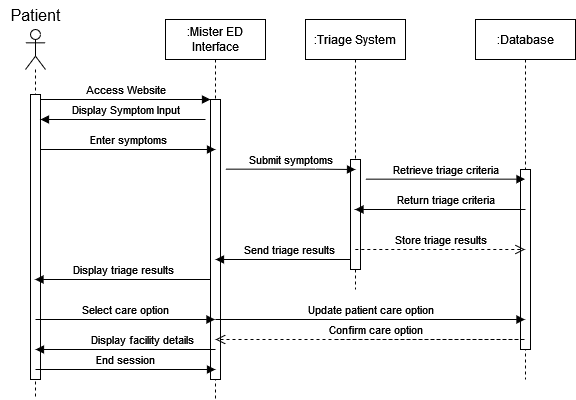

The diagram above was exported from draw.io. Its source (the exported page's mxGraphModel, read from the mxfile embedded in the PNG):
<mxGraphModel dx="1434" dy="746" grid="1" gridSize="10" guides="1" tooltips="1" connect="1" arrows="1" fold="1" page="1" pageScale="1" pageWidth="850" pageHeight="1100" math="0" shadow="0">
  <root>
    <mxCell id="0" />
    <mxCell id="1" parent="0" />
    <mxCell id="aM9ryv3xv72pqoxQDRHE-5" value=":Mister ED Interface" style="shape=umlLifeline;perimeter=lifelinePerimeter;whiteSpace=wrap;html=1;container=0;dropTarget=0;collapsible=0;recursiveResize=0;outlineConnect=0;portConstraint=eastwest;newEdgeStyle={&quot;edgeStyle&quot;:&quot;elbowEdgeStyle&quot;,&quot;elbow&quot;:&quot;vertical&quot;,&quot;curved&quot;:0,&quot;rounded&quot;:0};" parent="1" vertex="1">
      <mxGeometry x="220" y="40" width="100" height="380" as="geometry" />
    </mxCell>
    <mxCell id="aM9ryv3xv72pqoxQDRHE-6" value="" style="html=1;points=[];perimeter=orthogonalPerimeter;outlineConnect=0;targetShapes=umlLifeline;portConstraint=eastwest;newEdgeStyle={&quot;edgeStyle&quot;:&quot;elbowEdgeStyle&quot;,&quot;elbow&quot;:&quot;vertical&quot;,&quot;curved&quot;:0,&quot;rounded&quot;:0};" parent="aM9ryv3xv72pqoxQDRHE-5" vertex="1">
      <mxGeometry x="45" y="80" width="10" height="280" as="geometry" />
    </mxCell>
    <mxCell id="aM9ryv3xv72pqoxQDRHE-7" value="Access Website" style="html=1;verticalAlign=bottom;endArrow=block;edgeStyle=elbowEdgeStyle;elbow=horizontal;curved=0;rounded=0;" parent="1" target="aM9ryv3xv72pqoxQDRHE-6" edge="1">
      <mxGeometry relative="1" as="geometry">
        <mxPoint x="95" y="120" as="sourcePoint" />
        <Array as="points">
          <mxPoint x="180" y="120" />
        </Array>
      </mxGeometry>
    </mxCell>
    <mxCell id="r31Tnrw3bmhQqICdSsPd-1" value="" style="shape=umlLifeline;perimeter=lifelinePerimeter;whiteSpace=wrap;html=1;container=1;dropTarget=0;collapsible=0;recursiveResize=0;outlineConnect=0;portConstraint=eastwest;newEdgeStyle={&quot;curved&quot;:0,&quot;rounded&quot;:0};participant=umlActor;" parent="1" vertex="1">
      <mxGeometry x="80" y="50" width="20" height="370" as="geometry" />
    </mxCell>
    <mxCell id="r31Tnrw3bmhQqICdSsPd-5" value="" style="html=1;points=[];perimeter=orthogonalPerimeter;outlineConnect=0;targetShapes=umlLifeline;portConstraint=eastwest;newEdgeStyle={&quot;edgeStyle&quot;:&quot;elbowEdgeStyle&quot;,&quot;elbow&quot;:&quot;vertical&quot;,&quot;curved&quot;:0,&quot;rounded&quot;:0};" parent="r31Tnrw3bmhQqICdSsPd-1" vertex="1">
      <mxGeometry x="5" y="65" width="10" height="285" as="geometry" />
    </mxCell>
    <mxCell id="r31Tnrw3bmhQqICdSsPd-2" value="Patient" style="text;html=1;align=center;verticalAlign=middle;resizable=0;points=[];autosize=1;strokeColor=none;fillColor=none;fontSize=16;" parent="1" vertex="1">
      <mxGeometry x="55" y="21" width="70" height="30" as="geometry" />
    </mxCell>
    <mxCell id="r31Tnrw3bmhQqICdSsPd-3" value=":Database" style="shape=umlLifeline;perimeter=lifelinePerimeter;whiteSpace=wrap;html=1;container=1;dropTarget=0;collapsible=0;recursiveResize=0;outlineConnect=0;portConstraint=eastwest;newEdgeStyle={&quot;curved&quot;:0,&quot;rounded&quot;:0};" parent="1" vertex="1">
      <mxGeometry x="530" y="40" width="100" height="360" as="geometry" />
    </mxCell>
    <mxCell id="r31Tnrw3bmhQqICdSsPd-7" value="" style="html=1;points=[];perimeter=orthogonalPerimeter;outlineConnect=0;targetShapes=umlLifeline;portConstraint=eastwest;newEdgeStyle={&quot;edgeStyle&quot;:&quot;elbowEdgeStyle&quot;,&quot;elbow&quot;:&quot;vertical&quot;,&quot;curved&quot;:0,&quot;rounded&quot;:0};" parent="r31Tnrw3bmhQqICdSsPd-3" vertex="1">
      <mxGeometry x="45" y="150" width="10" height="180" as="geometry" />
    </mxCell>
    <mxCell id="r31Tnrw3bmhQqICdSsPd-4" value=":Triage System" style="shape=umlLifeline;perimeter=lifelinePerimeter;whiteSpace=wrap;html=1;container=1;dropTarget=0;collapsible=0;recursiveResize=0;outlineConnect=0;portConstraint=eastwest;newEdgeStyle={&quot;curved&quot;:0,&quot;rounded&quot;:0};" parent="1" vertex="1">
      <mxGeometry x="360" y="40" width="100" height="270" as="geometry" />
    </mxCell>
    <mxCell id="r31Tnrw3bmhQqICdSsPd-11" value="" style="html=1;points=[];perimeter=orthogonalPerimeter;outlineConnect=0;targetShapes=umlLifeline;portConstraint=eastwest;newEdgeStyle={&quot;edgeStyle&quot;:&quot;elbowEdgeStyle&quot;,&quot;elbow&quot;:&quot;vertical&quot;,&quot;curved&quot;:0,&quot;rounded&quot;:0};" parent="r31Tnrw3bmhQqICdSsPd-4" vertex="1">
      <mxGeometry x="45" y="140" width="10" height="110" as="geometry" />
    </mxCell>
    <mxCell id="r31Tnrw3bmhQqICdSsPd-8" value="Display Symptom Input" style="html=1;verticalAlign=bottom;endArrow=block;edgeStyle=elbowEdgeStyle;elbow=horizontal;curved=0;rounded=0;" parent="1" target="r31Tnrw3bmhQqICdSsPd-5" edge="1">
      <mxGeometry x="0.2766" relative="1" as="geometry">
        <mxPoint x="190" y="140" as="sourcePoint" />
        <Array as="points">
          <mxPoint x="260" y="140" />
        </Array>
        <mxPoint x="10" y="140" as="targetPoint" />
        <mxPoint as="offset" />
      </mxGeometry>
    </mxCell>
    <mxCell id="r31Tnrw3bmhQqICdSsPd-9" value="Enter symptoms" style="html=1;verticalAlign=bottom;endArrow=block;edgeStyle=elbowEdgeStyle;elbow=horizontal;curved=0;rounded=0;" parent="1" source="r31Tnrw3bmhQqICdSsPd-5" edge="1">
      <mxGeometry relative="1" as="geometry">
        <mxPoint x="100" y="170" as="sourcePoint" />
        <Array as="points">
          <mxPoint x="185" y="170" />
        </Array>
        <mxPoint x="270" y="170" as="targetPoint" />
      </mxGeometry>
    </mxCell>
    <mxCell id="r31Tnrw3bmhQqICdSsPd-10" value="Submit symptoms" style="html=1;verticalAlign=bottom;endArrow=block;edgeStyle=elbowEdgeStyle;elbow=horizontal;curved=0;rounded=0;" parent="1" edge="1">
      <mxGeometry relative="1" as="geometry">
        <mxPoint x="280" y="189.66" as="sourcePoint" />
        <Array as="points">
          <mxPoint x="370" y="189.66" />
        </Array>
        <mxPoint x="410" y="190" as="targetPoint" />
      </mxGeometry>
    </mxCell>
    <mxCell id="r31Tnrw3bmhQqICdSsPd-12" value="Retrieve triage criteria" style="html=1;verticalAlign=bottom;endArrow=block;edgeStyle=elbowEdgeStyle;elbow=horizontal;curved=0;rounded=0;" parent="1" target="r31Tnrw3bmhQqICdSsPd-3" edge="1">
      <mxGeometry relative="1" as="geometry">
        <mxPoint x="420" y="199.66" as="sourcePoint" />
        <Array as="points">
          <mxPoint x="510" y="199.66" />
        </Array>
        <mxPoint x="550" y="200" as="targetPoint" />
      </mxGeometry>
    </mxCell>
    <mxCell id="r31Tnrw3bmhQqICdSsPd-13" value="Return triage criteria" style="html=1;verticalAlign=bottom;endArrow=block;edgeStyle=elbowEdgeStyle;elbow=horizontal;curved=0;rounded=0;" parent="1" target="r31Tnrw3bmhQqICdSsPd-4" edge="1">
      <mxGeometry x="-0.0599" relative="1" as="geometry">
        <mxPoint x="580" y="230" as="sourcePoint" />
        <Array as="points">
          <mxPoint x="580" y="230" />
        </Array>
        <mxPoint x="680" y="220.34" as="targetPoint" />
        <mxPoint as="offset" />
      </mxGeometry>
    </mxCell>
    <mxCell id="r31Tnrw3bmhQqICdSsPd-16" value="Store triage results" style="html=1;verticalAlign=bottom;endArrow=open;dashed=1;endSize=8;edgeStyle=elbowEdgeStyle;elbow=vertical;curved=0;rounded=0;" parent="1" edge="1">
      <mxGeometry relative="1" as="geometry">
        <mxPoint x="579.5000000000002" y="270" as="targetPoint" />
        <Array as="points">
          <mxPoint x="520" y="270" />
        </Array>
        <mxPoint x="409.81034482758616" y="270" as="sourcePoint" />
      </mxGeometry>
    </mxCell>
    <mxCell id="r31Tnrw3bmhQqICdSsPd-17" value="Send triage results" style="html=1;verticalAlign=bottom;endArrow=block;edgeStyle=elbowEdgeStyle;elbow=horizontal;curved=0;rounded=0;" parent="1" edge="1">
      <mxGeometry x="0.2766" relative="1" as="geometry">
        <mxPoint x="335" y="280" as="sourcePoint" />
        <Array as="points">
          <mxPoint x="405" y="280" />
        </Array>
        <mxPoint x="270" y="280" as="targetPoint" />
        <mxPoint as="offset" />
      </mxGeometry>
    </mxCell>
    <mxCell id="r31Tnrw3bmhQqICdSsPd-18" value="Display triage results" style="html=1;verticalAlign=bottom;endArrow=block;edgeStyle=elbowEdgeStyle;elbow=horizontal;curved=0;rounded=0;" parent="1" target="r31Tnrw3bmhQqICdSsPd-1" edge="1">
      <mxGeometry x="0.2766" relative="1" as="geometry">
        <mxPoint x="195" y="300" as="sourcePoint" />
        <Array as="points">
          <mxPoint x="265" y="300" />
        </Array>
        <mxPoint x="130" y="300" as="targetPoint" />
        <mxPoint as="offset" />
      </mxGeometry>
    </mxCell>
    <mxCell id="r31Tnrw3bmhQqICdSsPd-21" value="Select care option" style="html=1;verticalAlign=bottom;endArrow=block;edgeStyle=elbowEdgeStyle;elbow=horizontal;curved=0;rounded=0;" parent="1" target="aM9ryv3xv72pqoxQDRHE-5" edge="1">
      <mxGeometry relative="1" as="geometry">
        <mxPoint x="90" y="340" as="sourcePoint" />
        <Array as="points">
          <mxPoint x="180" y="340" />
        </Array>
        <mxPoint x="220" y="340.34000000000003" as="targetPoint" />
      </mxGeometry>
    </mxCell>
    <mxCell id="r31Tnrw3bmhQqICdSsPd-22" value="Update patient care option" style="html=1;verticalAlign=bottom;endArrow=block;edgeStyle=elbowEdgeStyle;elbow=horizontal;curved=0;rounded=0;" parent="1" target="r31Tnrw3bmhQqICdSsPd-3" edge="1">
      <mxGeometry relative="1" as="geometry">
        <mxPoint x="270" y="340" as="sourcePoint" />
        <Array as="points">
          <mxPoint x="360" y="340" />
        </Array>
        <mxPoint x="450" y="340" as="targetPoint" />
      </mxGeometry>
    </mxCell>
    <mxCell id="r31Tnrw3bmhQqICdSsPd-24" value="Confirm care option" style="html=1;verticalAlign=bottom;endArrow=open;dashed=1;endSize=8;edgeStyle=elbowEdgeStyle;elbow=vertical;curved=0;rounded=0;" parent="1" edge="1">
      <mxGeometry x="0.36" relative="1" as="geometry">
        <mxPoint x="270" y="360" as="targetPoint" />
        <Array as="points">
          <mxPoint x="580" y="360" />
        </Array>
        <mxPoint x="390.00034482758616" y="360" as="sourcePoint" />
        <mxPoint as="offset" />
      </mxGeometry>
    </mxCell>
    <mxCell id="r31Tnrw3bmhQqICdSsPd-25" value="Display facility details" style="html=1;verticalAlign=bottom;endArrow=block;edgeStyle=elbowEdgeStyle;elbow=horizontal;curved=0;rounded=0;" parent="1" edge="1">
      <mxGeometry x="0.2766" relative="1" as="geometry">
        <mxPoint x="155" y="370" as="sourcePoint" />
        <Array as="points">
          <mxPoint x="270" y="360" />
        </Array>
        <mxPoint x="90" y="370" as="targetPoint" />
        <mxPoint as="offset" />
      </mxGeometry>
    </mxCell>
    <mxCell id="r31Tnrw3bmhQqICdSsPd-26" value="End session" style="html=1;verticalAlign=bottom;endArrow=block;edgeStyle=elbowEdgeStyle;elbow=horizontal;curved=0;rounded=0;" parent="1" edge="1">
      <mxGeometry relative="1" as="geometry">
        <mxPoint x="90" y="390" as="sourcePoint" />
        <Array as="points">
          <mxPoint x="180" y="390" />
        </Array>
        <mxPoint x="270" y="390" as="targetPoint" />
      </mxGeometry>
    </mxCell>
  </root>
</mxGraphModel>